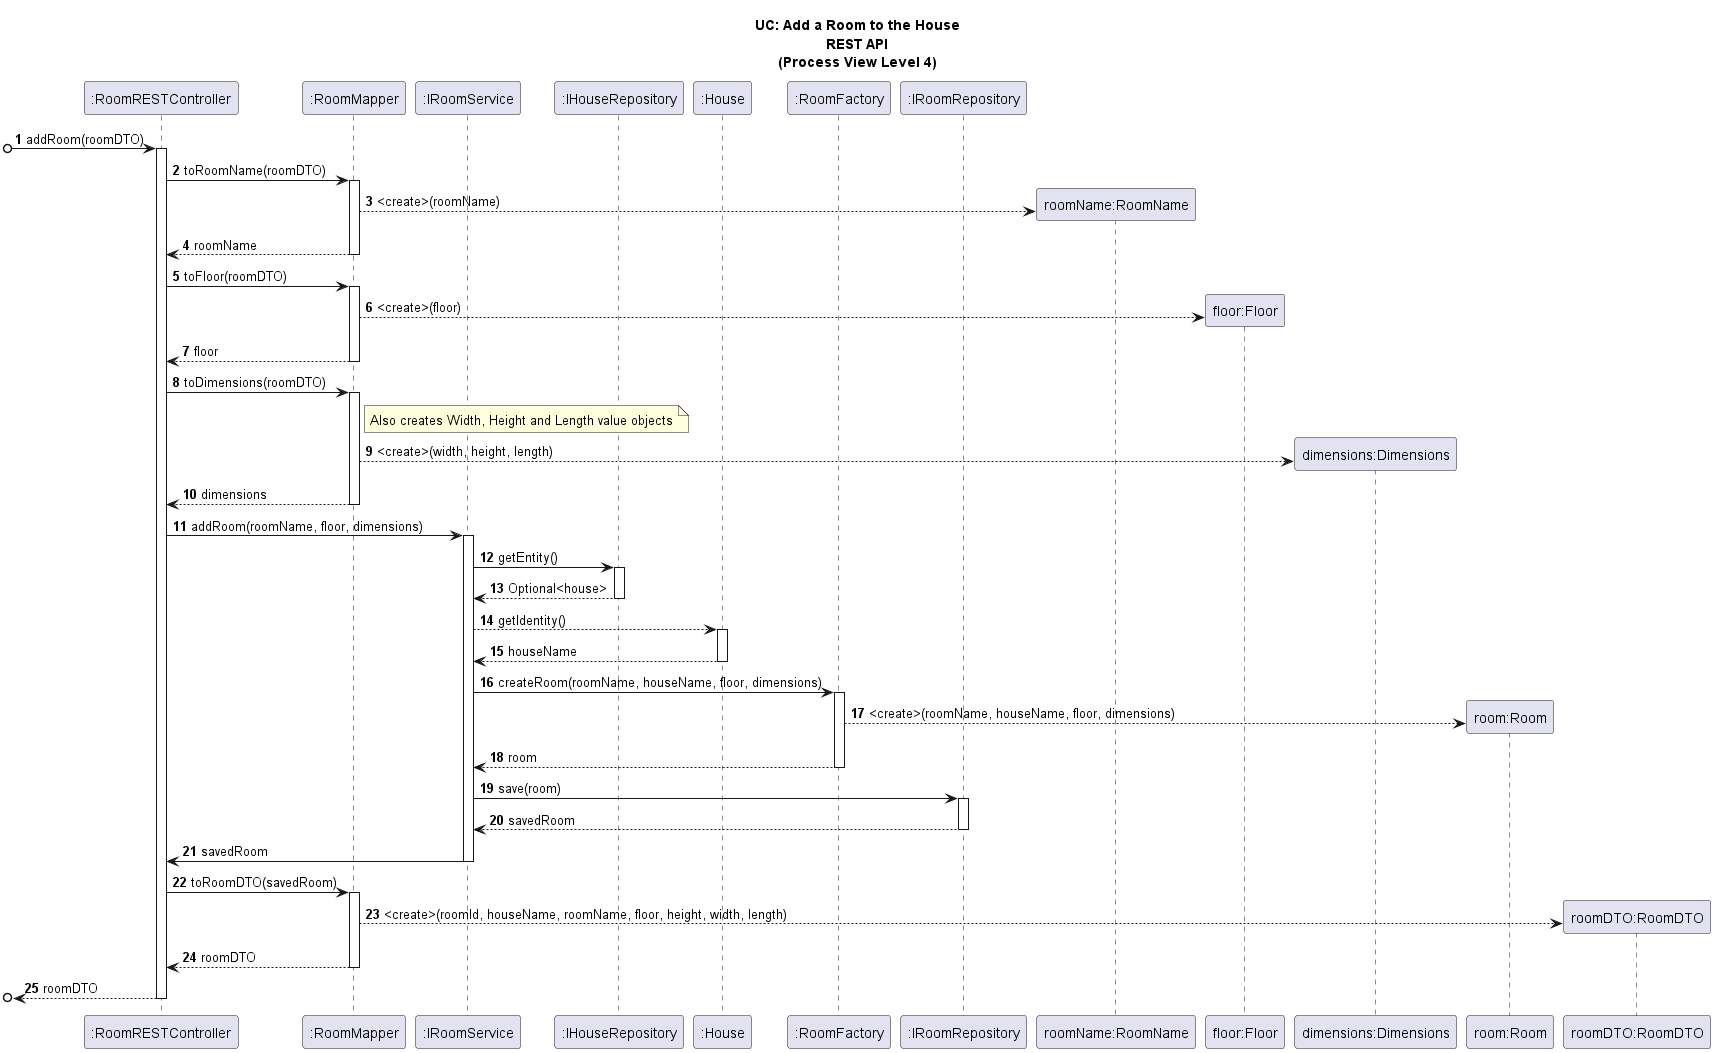

The diagram above was rendered by PlantUML. Its source (embedded in the PNG):
@startuml

title UC: Add a Room to the House\nREST API\n(Process View Level 4)
autonumber

participant ":RoomRESTController" as ARC
participant ":RoomMapper" as RM
participant ":IRoomService" as RSVC
participant ":IHouseRepository" as HR
participant ":House" as H
participant ":RoomFactory" as RF
participant ":IRoomRepository" as RR
participant "roomName:RoomName" as RN
participant "floor:Floor" as F
participant "dimensions:Dimensions" as D
participant "room:Room" as R
participant "roomDTO:RoomDTO" as RD

[o-> ARC : addRoom(roomDTO)
activate ARC

ARC -> RM : toRoomName(roomDTO)
activate RM
RM --> RN** : <create>(roomName)
RM --> ARC : roomName
deactivate RM

ARC ->  RM : toFloor(roomDTO)
activate RM
RM --> F** : <create>(floor)
RM --> ARC : floor
deactivate RM

ARC -> RM : toDimensions(roomDTO)
activate RM
note right of RM : Also creates Width, Height and Length value objects
RM --> D** : <create>(width, height, length)
RM --> ARC : dimensions
deactivate RM

ARC ->  RSVC : addRoom(roomName, floor, dimensions)
activate RSVC

RSVC -> HR : getEntity()
activate HR
HR --> RSVC : Optional<house>
deactivate HR
RSVC --> H : getIdentity()
activate H
H --> RSVC : houseName
deactivate H

RSVC -> RF : createRoom(roomName, houseName, floor, dimensions)
activate RF
RF --> R** : <create>(roomName, houseName, floor, dimensions)
RF --> RSVC : room
deactivate RF

RSVC -> RR : save(room)
activate RR
RR --> RSVC : savedRoom
deactivate RR

RSVC -> ARC : savedRoom
deactivate RSVC

ARC -> RM : toRoomDTO(savedRoom)
activate RM
RM --> RD** : <create>(roomId, houseName, roomName, floor, height, width, length)
RM --> ARC : roomDTO
deactivate RM

[o<-- ARC : roomDTO
deactivate ARC

@enduml